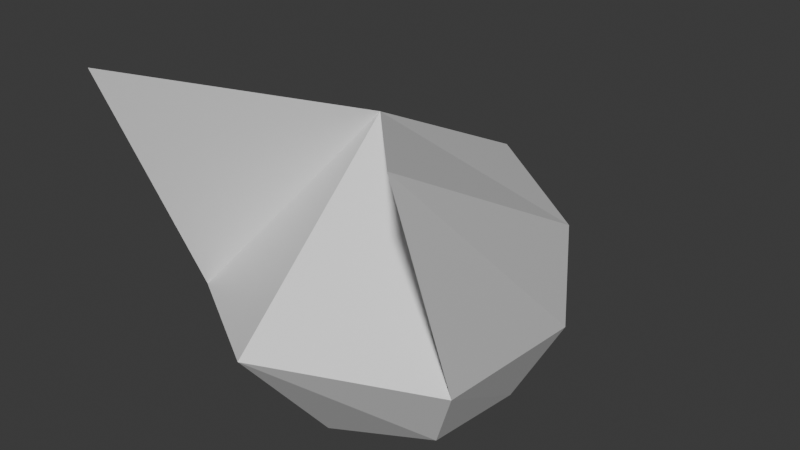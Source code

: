 # Source: enemy1.blend  (saved by Blender 4.0.36; exported with 4.5.12 LTS)
import bpy
from mathutils import Matrix  # noqa: F401  (used for matrix-valued properties, if any)

bpy.ops.wm.read_factory_settings(use_empty=True)
scene = bpy.context.scene
scene.name = 'Scene'

# ---- materials (node trees are filled in below, after node groups)
mat_material = bpy.data.materials.new('Material')
mat_material.alpha_threshold = 0.0
mat_material.use_transparent_shadow = False
mat_material.roughness = 0.5
mat_material.line_color = (0.0, 0.0, 0.0, 1.0)

# ---- material node trees
mat_material.use_nodes = True; mat_material.node_tree.nodes.clear()
_N = mat_material.node_tree.nodes; _L = mat_material.node_tree.links
n0 = _N.new('ShaderNodeOutputMaterial'); n0.name = 'Material Output'; n0.location = (300, 300)
n1 = _N.new('ShaderNodeBsdfPrincipled'); n1.name = 'Principled BSDF'; n1.location = (10, 300)
n1.inputs[3].default_value = 1.45
_L.new(n1.outputs[0], n0.inputs[0])
n0.is_active_output = True

# ---- world
world_world = bpy.data.worlds.new('World'); scene.world = world_world
world_world.use_nodes = True; world_world.node_tree.nodes.clear()
_N = world_world.node_tree.nodes; _L = world_world.node_tree.links
n0 = _N.new('ShaderNodeOutputWorld'); n0.name = 'World Output'; n0.location = (300, 300)
n1 = _N.new('ShaderNodeBackground'); n1.name = 'Background'; n1.location = (10, 300)
n1.inputs[0].default_value = (0.05088, 0.05088, 0.05088, 1.0)
_L.new(n1.outputs[0], n0.inputs[0])
n0.is_active_output = True
world_world.color = (0.05088, 0.05088, 0.05088)
world_world.use_sun_shadow = False
world_world.sun_shadow_jitter_overblur = 0.0

# ---- meshes
me_cube = bpy.data.meshes.new('Cube')
me_cube.from_pydata([(-0.6743, -1.066, 1.125), (-0.4699, -0.5555, -0.2053), (-0.7086, -0.1219, 0.5991), (-0.4641, -0.06123, -0.2754), (1.256e-09, -0.6421, -0.3273), (-0.6336, 0.03923, 0.06783), (-0.6233, -0.6743, 0.1145), (0.0, 0.5192, 0.5077), (0.0, 0.3567, -0.3278), (0.0, -0.3141, 0.9081), (0.0, -1.077, 0.2114), (0.0, 0.6743, 0.0)], [], [(11, 5, 2, 7), (3, 1, 6, 5), (1, 3, 4), (1, 4, 10, 6), (6, 10, 9), (5, 6, 0, 2), (8, 3, 5, 11), (3, 8, 4), (9, 7, 2, 0), (9, 0, 6)])
_uv = me_cube.uv_layers.new(name='UVMap')
_uv.uv.foreach_set('vector', [0.5, 0.875, 0.5, 1.0, 0.625, 1.0, 0.625, 0.875, 0.375, 0.0, 0.375, 0.25, 0.5, 0.25, 0.5, 0.0, 0.125, 0.5, 0.125, 0.75, 0.25, 0.5, 0.375, 0.25, 0.375, 0.375, 0.5, 0.375, 0.5, 0.25, 0.5, 0.25, 0.5, 0.375, 0.625, 0.375, 0.5, 0.0, 0.5, 0.25, 0.625, 0.25, 0.625, 0.0, 0.375, 0.875, 0.375, 1.0, 0.5, 1.0, 0.5, 0.875, 0.125, 0.75, 0.25, 0.75, 0.25, 0.5, 0.75, 0.5, 0.75, 0.75, 0.875, 0.75, 0.875, 0.5, 0.625, 0.375, 0.625, 0.25, 0.5, 0.25])
_ca = me_cube.color_attributes.new('Attribute', 'BYTE_COLOR', 'CORNER')
_ca.data.foreach_set('color', [1.0, 0.002125, 0.0, 1.0, 1.0, 0.001214, 0.0, 1.0, 1.0, 0.08228, 0.0, 1.0, 1.0, 0.002732, 0.001821, 1.0, 1.0, 0.08438, 0.004777, 1.0, 1.0, 0.002125, 0.0, 1.0, 1.0, 0.002125, 0.0, 1.0, 1.0, 0.001214, 0.0, 1.0, 1.0, 0.002125, 0.0, 1.0, 1.0, 0.08438, 0.004777, 1.0, 1.0, 1.0, 1.0, 1.0, 1.0, 0.002125, 0.0, 1.0, 1.0, 1.0, 1.0, 1.0, 1.0, 0.08438, 0.003035, 1.0, 1.0, 0.002125, 0.0, 1.0, 1.0, 0.002125, 0.0, 1.0, 1.0, 0.08438, 0.003035, 1.0, 1.0, 0.002732, 0.001821, 1.0, 1.0, 0.001214, 0.0, 1.0, 1.0, 0.002125, 0.0, 1.0, 1.0, 0.2502, 0.0, 1.0, 1.0, 0.08228, 0.0, 1.0, 1.0, 0.004391, 0.004025, 1.0, 1.0, 0.08438, 0.004777, 1.0, 1.0, 0.001214, 0.0, 1.0, 1.0, 0.002125, 0.0, 1.0, 1.0, 0.08438, 0.004777, 1.0, 1.0, 0.004391, 0.004025, 1.0, 1.0, 1.0, 1.0, 1.0, 1.0, 0.002732, 0.001821, 1.0, 1.0, 0.002732, 0.001821, 1.0, 1.0, 0.08228, 0.0, 1.0, 1.0, 0.2502, 0.0, 1.0, 1.0, 0.002732, 0.001821, 1.0, 1.0, 0.2502, 0.0, 1.0, 1.0, 0.002125, 0.0, 1.0])
me_cube.materials.append(mat_material)
me_cube.use_mirror_vertex_groups = False
me_cube.update()

# ---- objects
ob_cube = bpy.data.objects.new('Cube', me_cube)

# ---- transforms, parenting, visibility, modifiers, constraints
ob_cube.location = (0.0, 0.0, 0.0)
ob_cube.lock_rotations_4d = False
ob_cube.empty_display_type = 'ARROWS'
ob_cube.lineart.crease_threshold = 0.0
_m = ob_cube.modifiers.new('Mirror', 'MIRROR')

# ---- collection membership
scene.collection.objects.link(ob_cube)

# ---- scene / render settings (as saved in the file)
scene.frame_start = 1; scene.frame_end = 250; scene.frame_set(1)
scene.render.engine = 'BLENDER_EEVEE_NEXT'
scene.cycles.sampling_pattern = 'TABULATED_SOBOL'
bpy.context.view_layer.update()

# ---- added for rendering (the .blend has no active camera and no usable light): camera, sun
cam_auto = bpy.data.cameras.new('AutoCamera')
cam_auto.lens = 50.0
cam_auto.sensor_width = 36.0
cam_auto.clip_end = 1000.0
ob_auto_camera = bpy.data.objects.new('AutoCamera', cam_auto)
scene.collection.objects.link(ob_auto_camera)
ob_auto_camera.location = (2.48025, -3.1775, 2.38295)
ob_auto_camera.rotation_euler = (1.09748, -7.21219e-08, 0.694738)
scene.camera = ob_auto_camera
light_auto_sun = bpy.data.lights.new('AutoSun', 'SUN')
light_auto_sun.energy = 3.0
light_auto_sun.angle = 0.0523599
ob_auto_sun = bpy.data.objects.new('AutoSun', light_auto_sun)
scene.collection.objects.link(ob_auto_sun)
ob_auto_sun.rotation_euler = (0.872665, 0.174533, 0.523599)
bpy.context.view_layer.update()
